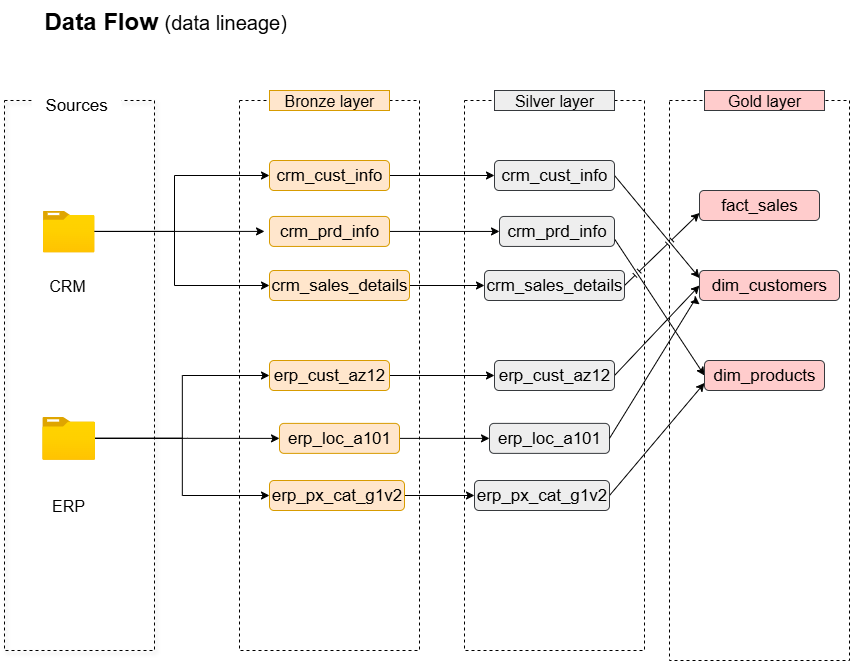

The diagram above was exported from draw.io. Its source (the exported page's mxGraphModel, read from the mxfile embedded in the PNG):
<mxGraphModel dx="868" dy="550" grid="1" gridSize="10" guides="1" tooltips="1" connect="1" arrows="1" fold="1" page="1" pageScale="1" pageWidth="850" pageHeight="1100" math="0" shadow="0">
  <root>
    <mxCell id="0" />
    <mxCell id="1" parent="0" />
    <mxCell id="oZrwq2zJxaf6OW4HrYCt-1" value="" style="rounded=0;whiteSpace=wrap;html=1;fillColor=none;shadow=1;dashed=1;" parent="1" vertex="1">
      <mxGeometry x="40" y="110" width="150" height="550" as="geometry" />
    </mxCell>
    <mxCell id="oZrwq2zJxaf6OW4HrYCt-2" value="Sources" style="rounded=0;whiteSpace=wrap;html=1;strokeWidth=0;strokeColor=none;fontSize=17;" parent="1" vertex="1">
      <mxGeometry x="67.25" y="100" width="90" height="30" as="geometry" />
    </mxCell>
    <mxCell id="oZrwq2zJxaf6OW4HrYCt-51" style="edgeStyle=orthogonalEdgeStyle;rounded=0;orthogonalLoop=1;jettySize=auto;html=1;entryX=0;entryY=0.5;entryDx=0;entryDy=0;" parent="1" source="oZrwq2zJxaf6OW4HrYCt-3" target="oZrwq2zJxaf6OW4HrYCt-22" edge="1">
      <mxGeometry relative="1" as="geometry">
        <Array as="points">
          <mxPoint x="210" y="241" />
          <mxPoint x="210" y="185" />
        </Array>
      </mxGeometry>
    </mxCell>
    <mxCell id="oZrwq2zJxaf6OW4HrYCt-55" style="edgeStyle=orthogonalEdgeStyle;rounded=0;orthogonalLoop=1;jettySize=auto;html=1;entryX=0;entryY=0.5;entryDx=0;entryDy=0;" parent="1" edge="1">
      <mxGeometry relative="1" as="geometry">
        <mxPoint x="140" y="241" as="sourcePoint" />
        <mxPoint x="305" y="295" as="targetPoint" />
        <Array as="points">
          <mxPoint x="210" y="241" />
          <mxPoint x="210" y="295" />
        </Array>
      </mxGeometry>
    </mxCell>
    <mxCell id="oZrwq2zJxaf6OW4HrYCt-3" value="" style="image;aspect=fixed;html=1;points=[];align=center;fontSize=12;image=img/lib/azure2/general/Folder_Blank.svg;" parent="1" vertex="1">
      <mxGeometry x="78.4" y="220" width="51.6" height="41.88" as="geometry" />
    </mxCell>
    <mxCell id="oZrwq2zJxaf6OW4HrYCt-59" style="edgeStyle=orthogonalEdgeStyle;rounded=0;orthogonalLoop=1;jettySize=auto;html=1;entryX=0;entryY=0.5;entryDx=0;entryDy=0;" parent="1" source="oZrwq2zJxaf6OW4HrYCt-5" target="oZrwq2zJxaf6OW4HrYCt-30" edge="1">
      <mxGeometry relative="1" as="geometry" />
    </mxCell>
    <mxCell id="oZrwq2zJxaf6OW4HrYCt-60" style="edgeStyle=orthogonalEdgeStyle;rounded=0;orthogonalLoop=1;jettySize=auto;html=1;entryX=0;entryY=0.5;entryDx=0;entryDy=0;" parent="1" source="oZrwq2zJxaf6OW4HrYCt-5" target="oZrwq2zJxaf6OW4HrYCt-26" edge="1">
      <mxGeometry relative="1" as="geometry" />
    </mxCell>
    <mxCell id="oZrwq2zJxaf6OW4HrYCt-61" style="edgeStyle=orthogonalEdgeStyle;rounded=0;orthogonalLoop=1;jettySize=auto;html=1;entryX=0;entryY=0.5;entryDx=0;entryDy=0;" parent="1" source="oZrwq2zJxaf6OW4HrYCt-5" target="oZrwq2zJxaf6OW4HrYCt-31" edge="1">
      <mxGeometry relative="1" as="geometry" />
    </mxCell>
    <mxCell id="oZrwq2zJxaf6OW4HrYCt-5" value="" style="image;aspect=fixed;html=1;points=[];align=center;fontSize=12;image=img/lib/azure2/general/Folder_Blank.svg;" parent="1" vertex="1">
      <mxGeometry x="77.78" y="426.44" width="52.83" height="42.88" as="geometry" />
    </mxCell>
    <mxCell id="oZrwq2zJxaf6OW4HrYCt-7" value="CRM" style="rounded=0;whiteSpace=wrap;html=1;strokeWidth=1;fontSize=16;strokeColor=none;" parent="1" vertex="1">
      <mxGeometry x="72.9" y="280" width="60" height="30" as="geometry" />
    </mxCell>
    <mxCell id="oZrwq2zJxaf6OW4HrYCt-8" value="ERP" style="rounded=0;whiteSpace=wrap;html=1;strokeWidth=1;fontSize=16;strokeColor=none;" parent="1" vertex="1">
      <mxGeometry x="74.2" y="500" width="60" height="30" as="geometry" />
    </mxCell>
    <mxCell id="oZrwq2zJxaf6OW4HrYCt-11" style="edgeStyle=orthogonalEdgeStyle;rounded=0;orthogonalLoop=1;jettySize=auto;html=1;exitX=0.5;exitY=1;exitDx=0;exitDy=0;" parent="1" source="oZrwq2zJxaf6OW4HrYCt-2" target="oZrwq2zJxaf6OW4HrYCt-2" edge="1">
      <mxGeometry relative="1" as="geometry" />
    </mxCell>
    <mxCell id="oZrwq2zJxaf6OW4HrYCt-13" value="" style="rounded=0;whiteSpace=wrap;html=1;fillColor=none;dashed=1;" parent="1" vertex="1">
      <mxGeometry x="275" y="110" width="180" height="550" as="geometry" />
    </mxCell>
    <mxCell id="oZrwq2zJxaf6OW4HrYCt-14" value="Bronze layer" style="rounded=0;whiteSpace=wrap;html=1;fontSize=16;fillColor=#ffe6cc;strokeColor=#d79b00;" parent="1" vertex="1">
      <mxGeometry x="305" y="100" width="120" height="20" as="geometry" />
    </mxCell>
    <mxCell id="oZrwq2zJxaf6OW4HrYCt-65" style="edgeStyle=orthogonalEdgeStyle;rounded=0;orthogonalLoop=1;jettySize=auto;html=1;entryX=0;entryY=0.5;entryDx=0;entryDy=0;" parent="1" source="oZrwq2zJxaf6OW4HrYCt-22" target="oZrwq2zJxaf6OW4HrYCt-36" edge="1">
      <mxGeometry relative="1" as="geometry" />
    </mxCell>
    <mxCell id="oZrwq2zJxaf6OW4HrYCt-22" value="&lt;font style=&quot;font-size: 17px;&quot;&gt;crm_cust_info&lt;/font&gt;" style="rounded=1;whiteSpace=wrap;html=1;fillColor=#ffe6cc;strokeColor=#d79b00;" parent="1" vertex="1">
      <mxGeometry x="305" y="170" width="120" height="30" as="geometry" />
    </mxCell>
    <mxCell id="oZrwq2zJxaf6OW4HrYCt-69" style="edgeStyle=orthogonalEdgeStyle;rounded=0;orthogonalLoop=1;jettySize=auto;html=1;entryX=0;entryY=0.5;entryDx=0;entryDy=0;" parent="1" source="oZrwq2zJxaf6OW4HrYCt-23" target="oZrwq2zJxaf6OW4HrYCt-37" edge="1">
      <mxGeometry relative="1" as="geometry" />
    </mxCell>
    <mxCell id="oZrwq2zJxaf6OW4HrYCt-23" value="&lt;font style=&quot;font-size: 17px;&quot;&gt;crm_prd_info&lt;/font&gt;" style="rounded=1;whiteSpace=wrap;html=1;fillColor=#ffe6cc;strokeColor=#d79b00;" parent="1" vertex="1">
      <mxGeometry x="305" y="225.94" width="120" height="30" as="geometry" />
    </mxCell>
    <mxCell id="oZrwq2zJxaf6OW4HrYCt-70" style="edgeStyle=orthogonalEdgeStyle;rounded=0;orthogonalLoop=1;jettySize=auto;html=1;entryX=0;entryY=0.5;entryDx=0;entryDy=0;" parent="1" source="oZrwq2zJxaf6OW4HrYCt-24" target="oZrwq2zJxaf6OW4HrYCt-38" edge="1">
      <mxGeometry relative="1" as="geometry" />
    </mxCell>
    <mxCell id="oZrwq2zJxaf6OW4HrYCt-24" value="&lt;font style=&quot;font-size: 17px;&quot;&gt;crm_sales_details&lt;/font&gt;" style="rounded=1;whiteSpace=wrap;html=1;fillColor=#ffe6cc;strokeColor=#d79b00;" parent="1" vertex="1">
      <mxGeometry x="305" y="280" width="140" height="30" as="geometry" />
    </mxCell>
    <mxCell id="oZrwq2zJxaf6OW4HrYCt-71" style="edgeStyle=orthogonalEdgeStyle;rounded=0;orthogonalLoop=1;jettySize=auto;html=1;" parent="1" source="oZrwq2zJxaf6OW4HrYCt-26" target="oZrwq2zJxaf6OW4HrYCt-39" edge="1">
      <mxGeometry relative="1" as="geometry" />
    </mxCell>
    <mxCell id="oZrwq2zJxaf6OW4HrYCt-26" value="&lt;span style=&quot;font-size: 17px;&quot;&gt;erp_cust_az12&lt;/span&gt;" style="rounded=1;whiteSpace=wrap;html=1;fillColor=#ffe6cc;strokeColor=#d79b00;" parent="1" vertex="1">
      <mxGeometry x="305" y="370" width="120" height="30" as="geometry" />
    </mxCell>
    <mxCell id="oZrwq2zJxaf6OW4HrYCt-73" style="edgeStyle=orthogonalEdgeStyle;rounded=0;orthogonalLoop=1;jettySize=auto;html=1;" parent="1" source="oZrwq2zJxaf6OW4HrYCt-30" target="oZrwq2zJxaf6OW4HrYCt-40" edge="1">
      <mxGeometry relative="1" as="geometry" />
    </mxCell>
    <mxCell id="oZrwq2zJxaf6OW4HrYCt-30" value="&lt;span style=&quot;font-size: 17px;&quot;&gt;erp_loc_a101&lt;/span&gt;" style="rounded=1;whiteSpace=wrap;html=1;fillColor=#ffe6cc;strokeColor=#d79b00;" parent="1" vertex="1">
      <mxGeometry x="315" y="432.88" width="120" height="30" as="geometry" />
    </mxCell>
    <mxCell id="oZrwq2zJxaf6OW4HrYCt-75" style="edgeStyle=orthogonalEdgeStyle;rounded=0;orthogonalLoop=1;jettySize=auto;html=1;entryX=0;entryY=0.5;entryDx=0;entryDy=0;" parent="1" source="oZrwq2zJxaf6OW4HrYCt-31" target="oZrwq2zJxaf6OW4HrYCt-41" edge="1">
      <mxGeometry relative="1" as="geometry" />
    </mxCell>
    <mxCell id="oZrwq2zJxaf6OW4HrYCt-31" value="&lt;span style=&quot;font-size: 17px;&quot;&gt;erp_px_cat_g1v2&lt;/span&gt;" style="rounded=1;whiteSpace=wrap;html=1;fillColor=#ffe6cc;strokeColor=#d79b00;" parent="1" vertex="1">
      <mxGeometry x="305" y="490" width="135" height="30" as="geometry" />
    </mxCell>
    <mxCell id="oZrwq2zJxaf6OW4HrYCt-34" value="" style="rounded=0;whiteSpace=wrap;html=1;fillColor=none;dashed=1;" parent="1" vertex="1">
      <mxGeometry x="500" y="110" width="180" height="550" as="geometry" />
    </mxCell>
    <mxCell id="oZrwq2zJxaf6OW4HrYCt-35" value="Silver layer" style="rounded=0;whiteSpace=wrap;html=1;fontSize=16;fillColor=#eeeeee;strokeColor=#36393d;" parent="1" vertex="1">
      <mxGeometry x="530" y="100" width="120" height="20" as="geometry" />
    </mxCell>
    <mxCell id="oZrwq2zJxaf6OW4HrYCt-88" style="rounded=0;orthogonalLoop=1;jettySize=auto;html=1;entryX=0;entryY=0.25;entryDx=0;entryDy=0;exitX=1;exitY=0.5;exitDx=0;exitDy=0;" parent="1" source="oZrwq2zJxaf6OW4HrYCt-36" target="oZrwq2zJxaf6OW4HrYCt-80" edge="1">
      <mxGeometry relative="1" as="geometry" />
    </mxCell>
    <mxCell id="oZrwq2zJxaf6OW4HrYCt-36" value="&lt;font style=&quot;font-size: 17px;&quot;&gt;crm_cust_info&lt;/font&gt;" style="rounded=1;whiteSpace=wrap;html=1;fillColor=#eeeeee;strokeColor=#36393d;" parent="1" vertex="1">
      <mxGeometry x="530" y="170" width="120" height="30" as="geometry" />
    </mxCell>
    <mxCell id="oZrwq2zJxaf6OW4HrYCt-92" style="rounded=0;orthogonalLoop=1;jettySize=auto;html=1;entryX=0;entryY=0.5;entryDx=0;entryDy=0;exitX=1;exitY=0.75;exitDx=0;exitDy=0;" parent="1" source="oZrwq2zJxaf6OW4HrYCt-37" target="oZrwq2zJxaf6OW4HrYCt-81" edge="1">
      <mxGeometry relative="1" as="geometry" />
    </mxCell>
    <mxCell id="oZrwq2zJxaf6OW4HrYCt-37" value="&lt;font style=&quot;font-size: 17px;&quot;&gt;crm_prd_info&lt;/font&gt;" style="rounded=1;whiteSpace=wrap;html=1;fillColor=#eeeeee;strokeColor=#36393d;" parent="1" vertex="1">
      <mxGeometry x="535" y="225.94" width="115" height="30" as="geometry" />
    </mxCell>
    <mxCell id="oZrwq2zJxaf6OW4HrYCt-87" style="rounded=0;orthogonalLoop=1;jettySize=auto;html=1;entryX=0;entryY=0.75;entryDx=0;entryDy=0;strokeWidth=1;jumpStyle=line;exitX=1;exitY=0.5;exitDx=0;exitDy=0;" parent="1" source="oZrwq2zJxaf6OW4HrYCt-38" target="oZrwq2zJxaf6OW4HrYCt-79" edge="1">
      <mxGeometry relative="1" as="geometry" />
    </mxCell>
    <mxCell id="oZrwq2zJxaf6OW4HrYCt-38" value="&lt;font style=&quot;font-size: 17px;&quot;&gt;crm_sales_details&lt;/font&gt;" style="rounded=1;whiteSpace=wrap;html=1;fillColor=#eeeeee;strokeColor=#36393d;" parent="1" vertex="1">
      <mxGeometry x="520" y="280" width="140" height="30" as="geometry" />
    </mxCell>
    <mxCell id="oZrwq2zJxaf6OW4HrYCt-95" style="rounded=0;orthogonalLoop=1;jettySize=auto;html=1;entryX=0;entryY=0.5;entryDx=0;entryDy=0;exitX=1;exitY=0.5;exitDx=0;exitDy=0;" parent="1" source="oZrwq2zJxaf6OW4HrYCt-39" target="oZrwq2zJxaf6OW4HrYCt-80" edge="1">
      <mxGeometry relative="1" as="geometry" />
    </mxCell>
    <mxCell id="oZrwq2zJxaf6OW4HrYCt-39" value="&lt;span style=&quot;font-size: 17px;&quot;&gt;erp_cust_az12&lt;/span&gt;" style="rounded=1;whiteSpace=wrap;html=1;fillColor=#eeeeee;strokeColor=#36393d;" parent="1" vertex="1">
      <mxGeometry x="530" y="370" width="120" height="30" as="geometry" />
    </mxCell>
    <mxCell id="oZrwq2zJxaf6OW4HrYCt-40" value="&lt;span style=&quot;font-size: 17px;&quot;&gt;erp_loc_a101&lt;/span&gt;" style="rounded=1;whiteSpace=wrap;html=1;fillColor=#eeeeee;strokeColor=#36393d;" parent="1" vertex="1">
      <mxGeometry x="525" y="432.88" width="120" height="30" as="geometry" />
    </mxCell>
    <mxCell id="oZrwq2zJxaf6OW4HrYCt-93" style="rounded=0;orthogonalLoop=1;jettySize=auto;html=1;entryX=0;entryY=0.75;entryDx=0;entryDy=0;exitX=1;exitY=0.5;exitDx=0;exitDy=0;" parent="1" source="oZrwq2zJxaf6OW4HrYCt-41" target="oZrwq2zJxaf6OW4HrYCt-81" edge="1">
      <mxGeometry relative="1" as="geometry">
        <Array as="points" />
      </mxGeometry>
    </mxCell>
    <mxCell id="oZrwq2zJxaf6OW4HrYCt-41" value="&lt;span style=&quot;font-size: 17px;&quot;&gt;erp_px_cat_g1v2&lt;/span&gt;" style="rounded=1;whiteSpace=wrap;html=1;fillColor=#eeeeee;strokeColor=#36393d;" parent="1" vertex="1">
      <mxGeometry x="510" y="490" width="135" height="30" as="geometry" />
    </mxCell>
    <mxCell id="oZrwq2zJxaf6OW4HrYCt-64" style="edgeStyle=orthogonalEdgeStyle;rounded=0;orthogonalLoop=1;jettySize=auto;html=1;entryX=0.139;entryY=0.238;entryDx=0;entryDy=0;entryPerimeter=0;" parent="1" source="oZrwq2zJxaf6OW4HrYCt-3" target="oZrwq2zJxaf6OW4HrYCt-13" edge="1">
      <mxGeometry relative="1" as="geometry" />
    </mxCell>
    <mxCell id="oZrwq2zJxaf6OW4HrYCt-76" value="" style="rounded=0;whiteSpace=wrap;html=1;fillColor=none;dashed=1;" parent="1" vertex="1">
      <mxGeometry x="705" y="110" width="180" height="560" as="geometry" />
    </mxCell>
    <mxCell id="oZrwq2zJxaf6OW4HrYCt-77" value="Gold layer" style="rounded=0;whiteSpace=wrap;html=1;fontSize=16;fillColor=#ffcccc;strokeColor=#36393d;" parent="1" vertex="1">
      <mxGeometry x="740" y="100" width="120" height="20" as="geometry" />
    </mxCell>
    <mxCell id="oZrwq2zJxaf6OW4HrYCt-79" value="&lt;span style=&quot;font-size: 17px;&quot;&gt;fact_sales&lt;/span&gt;" style="rounded=1;whiteSpace=wrap;html=1;fillColor=#ffcccc;strokeColor=#36393d;" parent="1" vertex="1">
      <mxGeometry x="735" y="200" width="120" height="30" as="geometry" />
    </mxCell>
    <mxCell id="oZrwq2zJxaf6OW4HrYCt-80" value="&lt;span style=&quot;font-size: 17px;&quot;&gt;dim_customers&lt;/span&gt;" style="rounded=1;whiteSpace=wrap;html=1;fillColor=#ffcccc;strokeColor=#36393d;" parent="1" vertex="1">
      <mxGeometry x="735" y="280" width="140" height="30" as="geometry" />
    </mxCell>
    <mxCell id="oZrwq2zJxaf6OW4HrYCt-81" value="&lt;span style=&quot;font-size: 17px;&quot;&gt;dim_products&lt;/span&gt;" style="rounded=1;whiteSpace=wrap;html=1;fillColor=#ffcccc;strokeColor=#36393d;" parent="1" vertex="1">
      <mxGeometry x="740" y="370" width="120" height="30" as="geometry" />
    </mxCell>
    <mxCell id="oZrwq2zJxaf6OW4HrYCt-90" style="rounded=0;orthogonalLoop=1;jettySize=auto;html=1;entryX=0.167;entryY=0.364;entryDx=0;entryDy=0;entryPerimeter=0;exitX=1;exitY=0.5;exitDx=0;exitDy=0;endArrow=classic;endFill=1;" parent="1" source="oZrwq2zJxaf6OW4HrYCt-40" target="oZrwq2zJxaf6OW4HrYCt-76" edge="1">
      <mxGeometry relative="1" as="geometry">
        <Array as="points">
          <mxPoint x="730" y="310" />
        </Array>
      </mxGeometry>
    </mxCell>
    <mxCell id="jme7sHrkh7KwMpC0U_0L-1" value="&lt;h1 style=&quot;margin-top: 0px;&quot;&gt;Data Flow &lt;span style=&quot;font-weight: normal;&quot;&gt;&lt;font style=&quot;font-size: 20px;&quot;&gt;(data lineage)&lt;/font&gt;&lt;/span&gt;&lt;/h1&gt;" style="text;html=1;whiteSpace=wrap;overflow=hidden;rounded=0;" vertex="1" parent="1">
      <mxGeometry x="78.4" y="10" width="461.6" height="120" as="geometry" />
    </mxCell>
  </root>
</mxGraphModel>